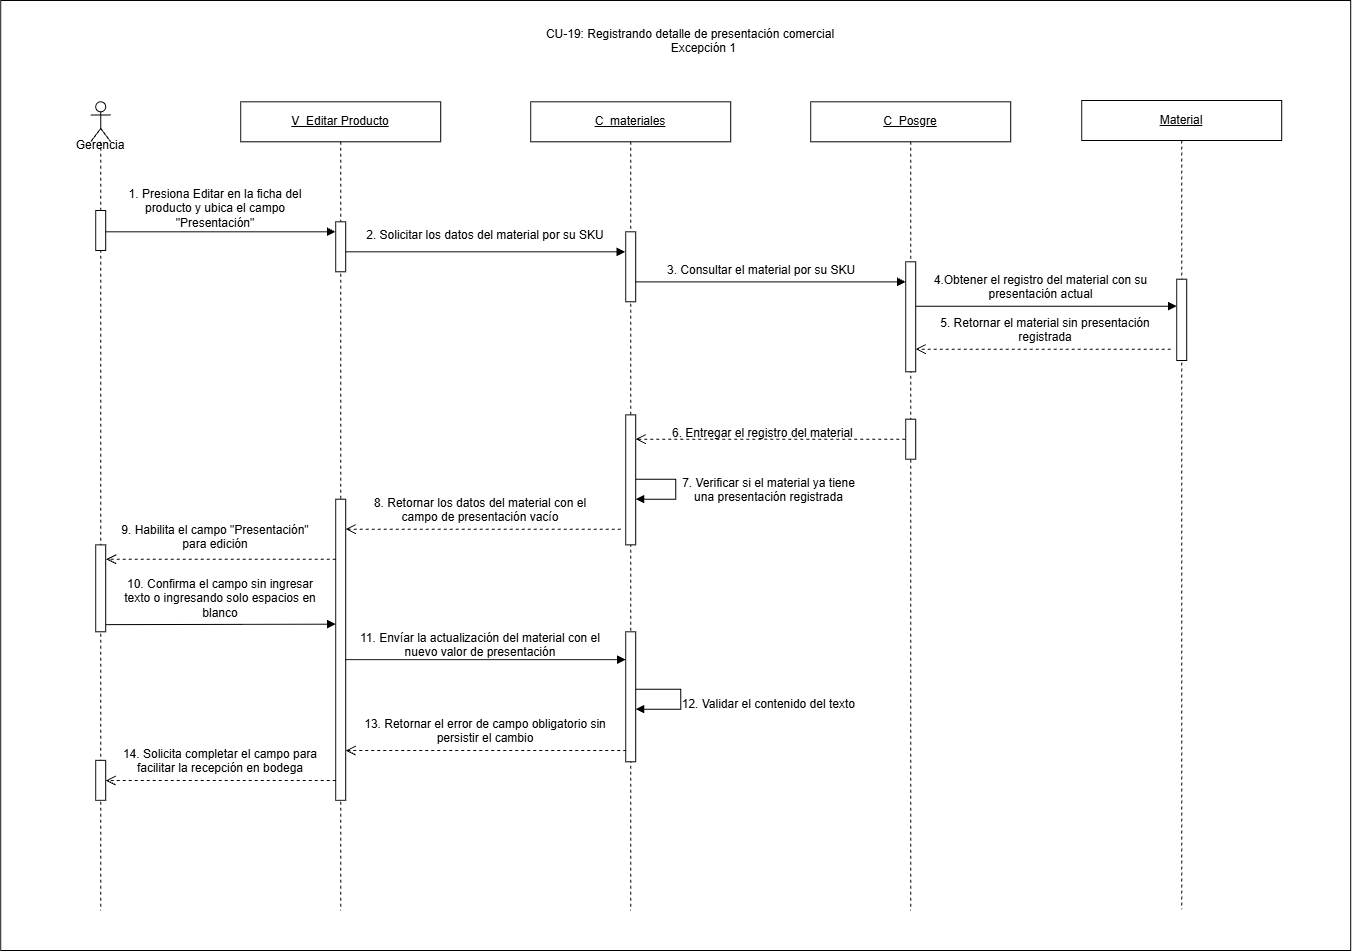

The diagram above was exported from draw.io. Its source (the exported page's mxGraphModel, read from the mxfile embedded in the PNG):
<mxGraphModel dx="3267" dy="2122" grid="1" gridSize="10" guides="1" tooltips="1" connect="1" arrows="1" fold="1" page="1" pageScale="1" pageWidth="827" pageHeight="1169" math="0" shadow="0">
  <root>
    <mxCell id="0" />
    <mxCell id="1" parent="0" />
    <mxCell id="AjqfLoofMmBXF3903Fk6-1" parent="1" style="rounded=0;whiteSpace=wrap;html=1;" value="" vertex="1">
      <mxGeometry height="950" width="1350" x="-10" y="-850" as="geometry" />
    </mxCell>
    <mxCell id="AjqfLoofMmBXF3903Fk6-2" parent="1" style="shape=umlLifeline;perimeter=lifelinePerimeter;whiteSpace=wrap;html=1;container=1;dropTarget=0;collapsible=0;recursiveResize=0;outlineConnect=0;portConstraint=eastwest;participant=umlActor;" value="" vertex="1">
      <mxGeometry height="808.71" width="20" x="80" y="-748.71" as="geometry" />
    </mxCell>
    <mxCell id="AjqfLoofMmBXF3903Fk6-3" parent="AjqfLoofMmBXF3903Fk6-2" style="html=1;points=[[0,0,0,0,5],[0,1,0,0,-5],[1,0,0,0,5],[1,1,0,0,-5]];perimeter=orthogonalPerimeter;outlineConnect=0;targetShapes=umlLifeline;portConstraint=eastwest;" value="" vertex="1">
      <mxGeometry height="40" width="10" x="5" y="108.71" as="geometry" />
    </mxCell>
    <mxCell id="AjqfLoofMmBXF3903Fk6-4" parent="AjqfLoofMmBXF3903Fk6-2" style="html=1;points=[[0,0,0,0,5],[0,1,0,0,-5],[1,0,0,0,5],[1,1,0,0,-5]];perimeter=orthogonalPerimeter;outlineConnect=0;targetShapes=umlLifeline;portConstraint=eastwest;" value="" vertex="1">
      <mxGeometry height="86.93" width="10" x="5" y="443.07" as="geometry" />
    </mxCell>
    <mxCell id="AjqfLoofMmBXF3903Fk6-5" parent="AjqfLoofMmBXF3903Fk6-2" style="html=1;points=[[0,0,0,0,5],[0,1,0,0,-5],[1,0,0,0,5],[1,1,0,0,-5]];perimeter=orthogonalPerimeter;outlineConnect=0;targetShapes=umlLifeline;portConstraint=eastwest;" value="" vertex="1">
      <mxGeometry height="40" width="10" x="5" y="658.55" as="geometry" />
    </mxCell>
    <mxCell id="AjqfLoofMmBXF3903Fk6-6" parent="1" style="text;html=1;whiteSpace=wrap;strokeColor=none;fillColor=none;align=center;verticalAlign=middle;rounded=0;" value="Gerencia" vertex="1">
      <mxGeometry height="30" width="80" x="50" y="-720" as="geometry" />
    </mxCell>
    <mxCell id="AjqfLoofMmBXF3903Fk6-7" parent="1" style="shape=umlLifeline;perimeter=lifelinePerimeter;whiteSpace=wrap;html=1;container=1;dropTarget=0;collapsible=0;recursiveResize=0;outlineConnect=0;portConstraint=eastwest;" value="&lt;u&gt;V_Editar Producto&lt;/u&gt;" vertex="1">
      <mxGeometry height="808.71" width="200" x="230" y="-748.71" as="geometry" />
    </mxCell>
    <mxCell id="AjqfLoofMmBXF3903Fk6-8" parent="1" style="shape=umlLifeline;perimeter=lifelinePerimeter;whiteSpace=wrap;html=1;container=1;dropTarget=0;collapsible=0;recursiveResize=0;outlineConnect=0;portConstraint=eastwest;" value="&lt;u&gt;C_materiales&lt;/u&gt;" vertex="1">
      <mxGeometry height="808.71" width="200" x="520" y="-748.71" as="geometry" />
    </mxCell>
    <mxCell id="AjqfLoofMmBXF3903Fk6-9" parent="AjqfLoofMmBXF3903Fk6-8" style="html=1;points=[[0,0,0,0,5],[0,1,0,0,-5],[1,0,0,0,5],[1,1,0,0,-5]];perimeter=orthogonalPerimeter;outlineConnect=0;targetShapes=umlLifeline;portConstraint=eastwest;" value="" vertex="1">
      <mxGeometry height="70" width="10" x="95" y="130" as="geometry" />
    </mxCell>
    <mxCell id="AjqfLoofMmBXF3903Fk6-10" parent="AjqfLoofMmBXF3903Fk6-8" style="html=1;points=[[0,0,0,0,5],[0,1,0,0,-5],[1,0,0,0,5],[1,1,0,0,-5]];perimeter=orthogonalPerimeter;outlineConnect=0;targetShapes=umlLifeline;portConstraint=eastwest;" value="" vertex="1">
      <mxGeometry height="130" width="10" x="95" y="313.07" as="geometry" />
    </mxCell>
    <mxCell id="AjqfLoofMmBXF3903Fk6-11" parent="AjqfLoofMmBXF3903Fk6-8" style="html=1;points=[[0,0,0,0,5],[0,1,0,0,-5],[1,0,0,0,5],[1,1,0,0,-5]];perimeter=orthogonalPerimeter;outlineConnect=0;targetShapes=umlLifeline;portConstraint=eastwest;" value="" vertex="1">
      <mxGeometry height="130" width="10" x="95" y="530" as="geometry" />
    </mxCell>
    <mxCell id="AjqfLoofMmBXF3903Fk6-12" edge="1" parent="AjqfLoofMmBXF3903Fk6-8" source="AjqfLoofMmBXF3903Fk6-11" style="html=1;align=left;spacingLeft=2;endArrow=block;rounded=0;edgeStyle=orthogonalEdgeStyle;curved=0;" target="AjqfLoofMmBXF3903Fk6-11" value="">
      <mxGeometry relative="1" x="0.008" as="geometry">
        <mxPoint as="offset" />
        <Array as="points">
          <mxPoint x="150" y="587.4200000000001" />
          <mxPoint x="150" y="607.4200000000001" />
        </Array>
        <mxPoint x="110" y="587.4200000000001" as="sourcePoint" />
        <mxPoint x="110" y="607.4200000000001" as="targetPoint" />
      </mxGeometry>
    </mxCell>
    <mxCell id="AjqfLoofMmBXF3903Fk6-13" edge="1" parent="1" source="AjqfLoofMmBXF3903Fk6-3" style="html=1;verticalAlign=bottom;endArrow=block;curved=0;rounded=0;" value="">
      <mxGeometry relative="1" width="80" x="0.0029" as="geometry">
        <mxPoint as="offset" />
        <mxPoint x="100" y="-618.71" as="sourcePoint" />
        <mxPoint x="325" y="-618.71" as="targetPoint" />
      </mxGeometry>
    </mxCell>
    <mxCell id="AjqfLoofMmBXF3903Fk6-14" edge="1" parent="1" source="AjqfLoofMmBXF3903Fk6-19" style="html=1;verticalAlign=bottom;endArrow=block;curved=0;rounded=0;" target="AjqfLoofMmBXF3903Fk6-24" value="">
      <mxGeometry relative="1" width="80" x="0.002" as="geometry">
        <mxPoint as="offset" />
        <Array as="points">
          <mxPoint x="925" y="-544.3000000000001" />
        </Array>
        <mxPoint x="910" y="-544.2999999999998" as="sourcePoint" />
        <mxPoint x="1160" y="-544.3" as="targetPoint" />
      </mxGeometry>
    </mxCell>
    <mxCell id="AjqfLoofMmBXF3903Fk6-15" edge="1" parent="1" source="AjqfLoofMmBXF3903Fk6-21" style="html=1;verticalAlign=bottom;endArrow=block;curved=0;rounded=0;" value="">
      <mxGeometry relative="1" width="80" x="0.004" as="geometry">
        <mxPoint as="offset" />
        <mxPoint x="330" y="-598.71" as="sourcePoint" />
        <mxPoint x="614.5" y="-598.71" as="targetPoint" />
      </mxGeometry>
    </mxCell>
    <mxCell id="AjqfLoofMmBXF3903Fk6-16" edge="1" parent="1" style="html=1;verticalAlign=bottom;endArrow=open;dashed=1;endSize=8;curved=0;rounded=0;" target="AjqfLoofMmBXF3903Fk6-10" value="">
      <mxGeometry relative="1" x="-0.0031" as="geometry">
        <mxPoint as="offset" />
        <mxPoint x="894.5000000000005" y="-411.2900000000003" as="sourcePoint" />
        <mxPoint x="630" y="-411.28999999999996" as="targetPoint" />
      </mxGeometry>
    </mxCell>
    <mxCell id="AjqfLoofMmBXF3903Fk6-17" parent="1" style="shape=umlLifeline;perimeter=lifelinePerimeter;whiteSpace=wrap;html=1;container=1;dropTarget=0;collapsible=0;recursiveResize=0;outlineConnect=0;portConstraint=eastwest;" value="&lt;u&gt;C_Posgre&lt;/u&gt;" vertex="1">
      <mxGeometry height="808.71" width="200" x="800" y="-748.71" as="geometry" />
    </mxCell>
    <mxCell id="AjqfLoofMmBXF3903Fk6-18" parent="AjqfLoofMmBXF3903Fk6-17" style="html=1;points=[[0,0,0,0,5],[0,1,0,0,-5],[1,0,0,0,5],[1,1,0,0,-5]];perimeter=orthogonalPerimeter;outlineConnect=0;targetShapes=umlLifeline;portConstraint=eastwest;" value="" vertex="1">
      <mxGeometry height="40" width="10" x="95" y="317.42" as="geometry" />
    </mxCell>
    <mxCell id="AjqfLoofMmBXF3903Fk6-19" parent="AjqfLoofMmBXF3903Fk6-17" style="html=1;points=[[0,0,0,0,5],[0,1,0,0,-5],[1,0,0,0,5],[1,1,0,0,-5]];perimeter=orthogonalPerimeter;outlineConnect=0;targetShapes=umlLifeline;portConstraint=eastwest;" value="" vertex="1">
      <mxGeometry height="110" width="10" x="95" y="160" as="geometry" />
    </mxCell>
    <mxCell id="AjqfLoofMmBXF3903Fk6-20" edge="1" parent="1" style="html=1;verticalAlign=bottom;endArrow=block;curved=0;rounded=0;" target="AjqfLoofMmBXF3903Fk6-21" value="">
      <mxGeometry relative="1" width="80" x="0.004" as="geometry">
        <mxPoint as="offset" />
        <mxPoint x="330" y="-598.71" as="sourcePoint" />
        <mxPoint x="614.5" y="-598.71" as="targetPoint" />
      </mxGeometry>
    </mxCell>
    <mxCell id="AjqfLoofMmBXF3903Fk6-21" parent="1" style="html=1;points=[[0,0,0,0,5],[0,1,0,0,-5],[1,0,0,0,5],[1,1,0,0,-5]];perimeter=orthogonalPerimeter;outlineConnect=0;targetShapes=umlLifeline;portConstraint=eastwest;" value="" vertex="1">
      <mxGeometry height="50" width="10" x="325" y="-628.71" as="geometry" />
    </mxCell>
    <mxCell id="AjqfLoofMmBXF3903Fk6-22" parent="1" style="text;whiteSpace=wrap;html=1;align=center;" value="2.&amp;nbsp;Solicitar los datos del material por su SKU" vertex="1">
      <mxGeometry height="40" width="240" x="355" y="-628.71" as="geometry" />
    </mxCell>
    <mxCell id="AjqfLoofMmBXF3903Fk6-23" parent="1" style="shape=umlLifeline;perimeter=lifelinePerimeter;whiteSpace=wrap;html=1;container=1;dropTarget=0;collapsible=0;recursiveResize=0;outlineConnect=0;portConstraint=eastwest;" value="&lt;u&gt;Material&lt;/u&gt;" vertex="1">
      <mxGeometry height="808.71" width="200" x="1071" y="-750" as="geometry" />
    </mxCell>
    <mxCell id="AjqfLoofMmBXF3903Fk6-24" parent="AjqfLoofMmBXF3903Fk6-23" style="html=1;points=[[0,0,0,0,5],[0,1,0,0,-5],[1,0,0,0,5],[1,1,0,0,-5]];perimeter=orthogonalPerimeter;outlineConnect=0;targetShapes=umlLifeline;portConstraint=eastwest;" value="" vertex="1">
      <mxGeometry height="81.29" width="10" x="95" y="178.71" as="geometry" />
    </mxCell>
    <mxCell id="AjqfLoofMmBXF3903Fk6-25" edge="1" parent="1" style="html=1;verticalAlign=bottom;endArrow=open;dashed=1;endSize=8;curved=0;rounded=0;" target="AjqfLoofMmBXF3903Fk6-19" value="">
      <mxGeometry relative="1" x="-0.0031" as="geometry">
        <mxPoint as="offset" />
        <mxPoint x="1160" y="-501.28999999999996" as="sourcePoint" />
        <mxPoint x="910" y="-501.28999999999996" as="targetPoint" />
      </mxGeometry>
    </mxCell>
    <mxCell id="AjqfLoofMmBXF3903Fk6-26" edge="1" parent="1" style="html=1;align=left;spacingLeft=2;endArrow=block;rounded=0;edgeStyle=orthogonalEdgeStyle;curved=0;" value="">
      <mxGeometry relative="1" x="0.008" as="geometry">
        <mxPoint as="offset" />
        <Array as="points">
          <mxPoint x="665" y="-371.28999999999996" />
          <mxPoint x="665" y="-351.28999999999996" />
        </Array>
        <mxPoint x="625" y="-371.28999999999996" as="sourcePoint" />
        <mxPoint x="625" y="-351.28999999999996" as="targetPoint" />
      </mxGeometry>
    </mxCell>
    <mxCell id="AjqfLoofMmBXF3903Fk6-27" edge="1" parent="1" source="AjqfLoofMmBXF3903Fk6-36" style="html=1;verticalAlign=bottom;endArrow=open;dashed=1;endSize=8;curved=0;rounded=0;" value="">
      <mxGeometry relative="1" x="-0.0031" as="geometry">
        <mxPoint as="offset" />
        <mxPoint x="609.95" y="-331.28999999999996" as="sourcePoint" />
        <mxPoint x="324.9976190476193" y="-331.28999999999996" as="targetPoint" />
      </mxGeometry>
    </mxCell>
    <mxCell id="AjqfLoofMmBXF3903Fk6-28" parent="1" style="text;whiteSpace=wrap;html=1;align=center;" value="1. Presiona Editar en la ficha del producto y ubica el campo &quot;Presentación&quot;" vertex="1">
      <mxGeometry height="30" width="220" x="95" y="-670" as="geometry" />
    </mxCell>
    <mxCell id="AjqfLoofMmBXF3903Fk6-29" edge="1" parent="1" style="html=1;verticalAlign=bottom;endArrow=block;curved=0;rounded=0;" target="AjqfLoofMmBXF3903Fk6-19" value="">
      <mxGeometry relative="1" width="80" x="0.004" as="geometry">
        <mxPoint as="offset" />
        <mxPoint x="625" y="-568.63" as="sourcePoint" />
        <mxPoint x="890" y="-569.05" as="targetPoint" />
      </mxGeometry>
    </mxCell>
    <mxCell id="AjqfLoofMmBXF3903Fk6-30" parent="1" style="text;whiteSpace=wrap;html=1;" value="3. Consultar el material por su SKU" vertex="1">
      <mxGeometry height="30" width="200" x="655" y="-593.71" as="geometry" />
    </mxCell>
    <mxCell id="AjqfLoofMmBXF3903Fk6-31" parent="1" style="text;whiteSpace=wrap;html=1;align=center;" value="4.Obtener el registro del material con su presentación actual" vertex="1">
      <mxGeometry height="20" width="271" x="894.5" y="-583.71" as="geometry" />
    </mxCell>
    <mxCell id="AjqfLoofMmBXF3903Fk6-32" parent="1" style="text;whiteSpace=wrap;html=1;align=center;" value="5. Retornar el material sin presentación registrada" vertex="1">
      <mxGeometry height="30" width="240" x="915" y="-541.29" as="geometry" />
    </mxCell>
    <mxCell id="AjqfLoofMmBXF3903Fk6-33" parent="1" style="text;whiteSpace=wrap;html=1;" value="6. Entregar el registro del material" vertex="1">
      <mxGeometry height="30" width="200" x="660" y="-431.28999999999996" as="geometry" />
    </mxCell>
    <mxCell id="AjqfLoofMmBXF3903Fk6-34" parent="1" style="text;whiteSpace=wrap;html=1;align=center;" value="7. Verificar si el material ya tiene una presentación registrada" vertex="1">
      <mxGeometry height="30" width="193" x="662" y="-381.28999999999996" as="geometry" />
    </mxCell>
    <mxCell id="AjqfLoofMmBXF3903Fk6-35" edge="1" parent="1" style="html=1;verticalAlign=bottom;endArrow=open;dashed=1;endSize=8;curved=0;rounded=0;" value="">
      <mxGeometry relative="1" x="-0.0031" as="geometry">
        <mxPoint as="offset" />
        <mxPoint x="609.95" y="-321.28999999999996" as="sourcePoint" />
        <mxPoint x="335" y="-321.28999999999996" as="targetPoint" />
      </mxGeometry>
    </mxCell>
    <mxCell id="AjqfLoofMmBXF3903Fk6-36" parent="1" style="html=1;points=[[0,0,0,0,5],[0,1,0,0,-5],[1,0,0,0,5],[1,1,0,0,-5]];perimeter=orthogonalPerimeter;outlineConnect=0;targetShapes=umlLifeline;portConstraint=eastwest;" value="" vertex="1">
      <mxGeometry height="301.13" width="10" x="325" y="-351.28999999999996" as="geometry" />
    </mxCell>
    <mxCell id="AjqfLoofMmBXF3903Fk6-37" parent="1" style="text;whiteSpace=wrap;html=1;align=center;" value="8. Retornar los datos del material con el campo de presentación vacío" vertex="1">
      <mxGeometry height="40" width="250" x="345" y="-361.28999999999996" as="geometry" />
    </mxCell>
    <mxCell id="AjqfLoofMmBXF3903Fk6-38" edge="1" parent="1" style="html=1;verticalAlign=bottom;endArrow=open;dashed=1;endSize=8;curved=0;rounded=0;" value="">
      <mxGeometry relative="1" x="-0.0031" as="geometry">
        <mxPoint as="offset" />
        <mxPoint x="325" y="-291.28999999999996" as="sourcePoint" />
        <mxPoint x="95.5" y="-291.28999999999996" as="targetPoint" />
      </mxGeometry>
    </mxCell>
    <mxCell id="AjqfLoofMmBXF3903Fk6-39" parent="1" style="text;whiteSpace=wrap;html=1;align=center;" value="9. Habilita el campo &quot;Presentación&quot; para edición" vertex="1">
      <mxGeometry height="40" width="200" x="105" y="-333.71000000000004" as="geometry" />
    </mxCell>
    <mxCell id="AjqfLoofMmBXF3903Fk6-40" edge="1" parent="1" style="html=1;verticalAlign=bottom;endArrow=block;curved=0;rounded=0;" value="">
      <mxGeometry relative="1" width="80" x="0.0029" as="geometry">
        <mxPoint as="offset" />
        <mxPoint x="95" y="-225.8699999999999" as="sourcePoint" />
        <mxPoint x="325" y="-226.28999999999996" as="targetPoint" />
      </mxGeometry>
    </mxCell>
    <mxCell id="AjqfLoofMmBXF3903Fk6-41" edge="1" parent="1" style="html=1;verticalAlign=bottom;endArrow=block;curved=0;rounded=0;" target="AjqfLoofMmBXF3903Fk6-11" value="">
      <mxGeometry relative="1" width="80" x="0.0029" as="geometry">
        <mxPoint as="offset" />
        <mxPoint x="335" y="-190.8699999999999" as="sourcePoint" />
        <mxPoint x="610" y="-190.87" as="targetPoint" />
      </mxGeometry>
    </mxCell>
    <mxCell id="AjqfLoofMmBXF3903Fk6-42" parent="1" style="text;whiteSpace=wrap;html=1;align=center;" value="11.&amp;nbsp;Envíar la actualización del material con el nuevo valor de presentación" vertex="1">
      <mxGeometry height="40" width="250" x="345" y="-226.28999999999996" as="geometry" />
    </mxCell>
    <mxCell id="AjqfLoofMmBXF3903Fk6-43" parent="1" style="text;whiteSpace=wrap;html=1;align=center;" value="12.&amp;nbsp;Validar el contenido del texto&amp;nbsp;" vertex="1">
      <mxGeometry height="17.58" width="180" x="670" y="-160" as="geometry" />
    </mxCell>
    <mxCell id="AjqfLoofMmBXF3903Fk6-44" edge="1" parent="1" style="html=1;verticalAlign=bottom;endArrow=open;dashed=1;endSize=8;curved=0;rounded=0;" target="AjqfLoofMmBXF3903Fk6-36" value="">
      <mxGeometry relative="1" x="-0.0031" as="geometry">
        <mxPoint as="offset" />
        <mxPoint x="615.5" y="-100" as="sourcePoint" />
        <mxPoint x="340" y="-100" as="targetPoint" />
      </mxGeometry>
    </mxCell>
    <mxCell id="AjqfLoofMmBXF3903Fk6-45" edge="1" parent="1" style="html=1;verticalAlign=bottom;endArrow=open;dashed=1;endSize=8;curved=0;rounded=0;" value="">
      <mxGeometry relative="1" x="-0.0031" as="geometry">
        <mxPoint as="offset" />
        <mxPoint x="325" y="-70" as="sourcePoint" />
        <mxPoint x="95" y="-70" as="targetPoint" />
      </mxGeometry>
    </mxCell>
    <mxCell id="AjqfLoofMmBXF3903Fk6-46" parent="1" style="text;whiteSpace=wrap;html=1;align=center;" value="10. Confirma el campo sin ingresar texto o ingresando solo espacios en blanco" vertex="1">
      <mxGeometry height="40" width="200" x="110" y="-280" as="geometry" />
    </mxCell>
    <mxCell id="AjqfLoofMmBXF3903Fk6-47" parent="1" style="text;whiteSpace=wrap;html=1;align=center;" value="13. Retornar el error de campo obligatorio sin persistir el cambio" vertex="1">
      <mxGeometry height="40" width="250" x="350" y="-140" as="geometry" />
    </mxCell>
    <mxCell id="AjqfLoofMmBXF3903Fk6-48" parent="1" style="text;whiteSpace=wrap;html=1;align=center;" value="14. Solicita completar el campo para facilitar la recepción en bodega" vertex="1">
      <mxGeometry height="40" width="220" x="100" y="-110" as="geometry" />
    </mxCell>
    <mxCell id="LRhZs7fGrZnnYGG5dTUY-1" parent="1" style="text;whiteSpace=wrap;html=1;align=center;" value="CU-19: Registrando detalle de presentación comercial&lt;div&gt;&lt;span style=&quot;white-space: pre;&quot;&gt;&#09;&lt;/span&gt;Excepción 1&lt;br&gt;&lt;div&gt;&lt;br&gt;&lt;/div&gt;&lt;/div&gt;" vertex="1">
      <mxGeometry height="40" width="320" x="520" y="-830" as="geometry" />
    </mxCell>
  </root>
</mxGraphModel>